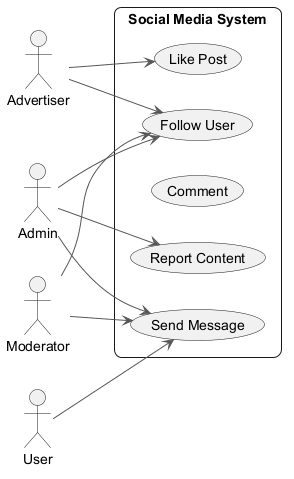

The diagram above was rendered by PlantUML. Its source (embedded in the PNG):
@startuml
skinparam backgroundColor #FFFFFF
skinparam roundCorner 15
skinparam ArrowColor #555555
left to right direction
actor "Advertiser" as Advertiser
actor "User" as User
actor "Moderator" as Moderator
actor "Admin" as Admin
rectangle "Social Media System" {
  usecase "Like Post" as UC_LikePost
  usecase "Follow User" as UC_FollowUser
  usecase "Comment" as UC_Comment
  usecase "Send Message" as UC_SendMessage
  usecase "Report Content" as UC_ReportContent
}
Advertiser --> UC_LikePost
Advertiser --> UC_FollowUser
User --> UC_SendMessage
Moderator --> UC_SendMessage
Moderator --> UC_FollowUser
Admin --> UC_ReportContent
Admin --> UC_SendMessage
Admin --> UC_FollowUser
@enduml